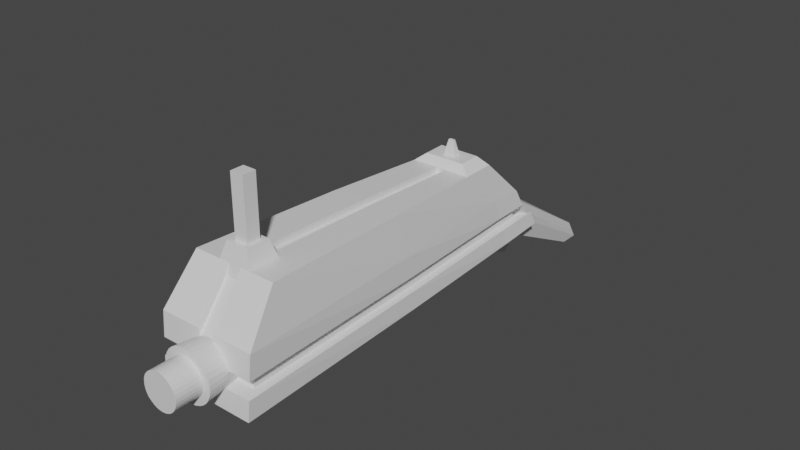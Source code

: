 # Source: Weapon_bounty_hunter_1.blend  (saved by Blender 3.0.42; exported with 4.5.12 LTS)
import bpy
from mathutils import Matrix  # noqa: F401  (used for matrix-valued properties, if any)

bpy.ops.wm.read_factory_settings(use_empty=True)
scene = bpy.context.scene
scene.name = 'Scene'

# ---- collections
col_collection = bpy.data.collections.new('Collection'); scene.collection.children.link(col_collection)

# ---- materials (node trees are filled in below, after node groups)
mat_material = bpy.data.materials.new('Material')
mat_material.alpha_threshold = 0.0
mat_material.use_transparent_shadow = False
mat_material.line_color = (0.0, 0.0, 0.0, 1.0)

# ---- material node trees
mat_material.use_nodes = True; mat_material.node_tree.nodes.clear()
_N = mat_material.node_tree.nodes; _L = mat_material.node_tree.links
n0 = _N.new('ShaderNodeOutputMaterial'); n0.name = 'Material Output'; n0.location = (300, 300)
n1 = _N.new('ShaderNodeBsdfPrincipled'); n1.name = 'Principled BSDF'; n1.location = (10, 300)
n1.distribution = 'GGX'
n1.subsurface_method = 'RANDOM_WALK_SKIN'
n1.inputs[2].default_value = 0.4
n1.inputs[3].default_value = 1.45
n1.inputs[27].default_value = (0.0, 0.0, 0.0, 1.0)
n1.inputs[28].default_value = 1.0
_L.new(n1.outputs[0], n0.inputs[0])
n0.is_active_output = True

# ---- world
world_world = bpy.data.worlds.new('World'); scene.world = world_world
world_world.use_nodes = True; world_world.node_tree.nodes.clear()
_N = world_world.node_tree.nodes; _L = world_world.node_tree.links
n0 = _N.new('ShaderNodeOutputWorld'); n0.name = 'World Output'; n0.location = (300, 300)
n1 = _N.new('ShaderNodeBackground'); n1.name = 'Background'; n1.location = (10, 300)
n1.inputs[0].default_value = (0.05088, 0.05088, 0.05088, 1.0)
_L.new(n1.outputs[0], n0.inputs[0])
n0.is_active_output = True
world_world.color = (0.05088, 0.05088, 0.05088)
world_world.use_sun_shadow = False
world_world.sun_shadow_jitter_overblur = 0.0

# ---- meshes
me_cube = bpy.data.meshes.new('Cube')
me_cube.from_pydata([(0.7622, 0.7622, 1.0), (1.055, -1.047, 1.184), (1.189, -1.287, -1.374), (-0.7622, 0.7622, 1.0), (-1.055, -1.047, 1.184), (-1.189, -1.287, -1.374), (0.8811, 1.02, 0.0), (-1.219, -1.253, 0.09821), (1.219, -1.253, 0.09821), (-0.8811, 1.02, 0.0), (-1.0, 0.8954, -1.182), (0.7622, 0.5523, 0.9816), (-0.7622, 0.5523, 0.9816), (1.0, 0.8954, -1.182), (0.8811, 0.7938, 0.03902), (-0.8811, 0.7938, 0.03902), (1.0, 1.2, -1.1), (-1.0, 1.2, -1.1), (0.7295, 1.24, -1.191), (0.7295, 1.019, -1.191), (-0.7214, 1.24, -1.191), (-0.7214, 1.019, -1.191), (-0.6351, 1.097, -0.3929), (0.6432, 1.097, -0.3929), (0.4386, 1.94, -2.808), (0.4386, 1.814, -2.808), (-0.3877, 1.94, -2.808), (-0.3877, 1.814, -2.808), (-0.3386, 1.885, -2.353), (0.3894, 1.885, -2.353), (0.13, -1.565, -0.1352), (0.2152, -1.564, -0.1549), (0.2948, -1.564, -0.1909), (0.366, -1.564, -0.2417), (0.4258, -1.564, -0.3054), (0.4721, -1.564, -0.3795), (0.503, -1.564, -0.4613), (0.5174, -1.563, -0.5475), (0.5147, -1.563, -0.6348), (0.495, -1.563, -0.72), (0.459, -1.563, -0.7996), (0.4082, -1.563, -0.8708), (0.3445, -1.562, -0.9306), (0.2704, -1.562, -0.9769), (0.1886, -1.562, -1.008), (0.1024, -1.562, -1.022), (0.01503, -1.562, -1.019), (-0.07012, -1.562, -0.9998), (-0.1498, -1.562, -0.9638), (-0.2209, -1.562, -0.913), (-0.2808, -1.563, -0.8493), (-0.3271, -1.563, -0.7752), (-0.358, -1.563, -0.6934), (-0.3724, -1.563, -0.6072), (-0.3696, -1.563, -0.5199), (-0.3499, -1.564, -0.4347), (-0.314, -1.564, -0.355), (-0.2632, -1.564, -0.2839), (-0.1995, -1.564, -0.2241), (-0.1253, -1.564, -0.1778), (-0.04357, -1.564, -0.1469), (0.04264, -1.565, -0.1325), (0.13, -1.376, -0.1304), (0.2152, -1.376, -0.1501), (0.2948, -1.376, -0.1861), (0.366, -1.376, -0.2369), (0.4258, -1.375, -0.3005), (0.4721, -1.375, -0.3747), (0.503, -1.375, -0.4564), (0.5174, -1.375, -0.5427), (0.5147, -1.375, -0.63), (0.495, -1.374, -0.7152), (0.459, -1.374, -0.7948), (0.4082, -1.374, -0.866), (0.3445, -1.374, -0.9258), (0.2704, -1.374, -0.9721), (0.1886, -1.374, -1.003), (0.1024, -1.374, -1.017), (0.01503, -1.374, -1.015), (-0.07012, -1.374, -0.9949), (-0.1498, -1.374, -0.959), (-0.2209, -1.374, -0.9082), (-0.2808, -1.374, -0.8445), (-0.3271, -1.374, -0.7704), (-0.358, -1.374, -0.6886), (-0.3724, -1.375, -0.6024), (-0.3696, -1.375, -0.515), (-0.3499, -1.375, -0.4299), (-0.314, -1.375, -0.3502), (-0.2632, -1.376, -0.2791), (-0.1995, -1.376, -0.2192), (-0.1253, -1.376, -0.173), (-0.04357, -1.376, -0.1421), (0.04264, -1.376, -0.1277), (-0.008161, -1.396, -1.194), (-0.1277, -1.396, -1.166), (-0.08693, -1.121, -1.04), (-0.2395, -1.396, -1.116), (-0.176, -1.121, -1.0), (-0.3393, -1.396, -1.045), (-0.2555, -1.121, -0.9435), (-0.4233, -1.396, -0.9552), (-0.3224, -1.121, -0.8723), (-0.4882, -1.397, -0.8511), (-0.3741, -1.121, -0.7895), (-0.5316, -1.397, -0.7364), (-0.4087, -1.121, -0.6981), (-0.5518, -1.397, -0.6154), (-0.4248, -1.122, -0.6017), (-0.548, -1.398, -0.4928), (-0.4217, -1.122, -0.5041), (-0.5203, -1.398, -0.3733), (-0.3997, -1.122, -0.4089), (-0.4699, -1.398, -0.2615), (-0.3595, -1.122, -0.3198), (-0.3986, -1.399, -0.1617), (-0.3027, -1.123, -0.2403), (-0.3092, -1.399, -0.07771), (-0.2315, -1.123, -0.1734), (-0.2051, -1.399, -0.01277), (-0.1486, -1.123, -0.1217), (-0.0904, -1.399, 0.03062), (-0.05725, -1.123, -0.08712), (0.03059, -1.399, 0.05079), (0.03912, -1.123, -0.07105), (0.1532, -1.399, 0.04697), (0.1368, -1.123, -0.07409), (0.2727, -1.399, 0.01931), (0.232, -1.123, -0.09613), (0.3845, -1.399, -0.03113), (0.321, -1.123, -0.1363), (0.4843, -1.399, -0.1024), (0.4005, -1.123, -0.1931), (0.5683, -1.398, -0.1918), (0.4674, -1.123, -0.2643), (0.6333, -1.398, -0.2959), (0.5192, -1.122, -0.3472), (0.6767, -1.398, -0.4106), (0.5537, -1.122, -0.4385), (0.6968, -1.398, -0.5316), (0.5698, -1.122, -0.5349), (0.693, -1.397, -0.6542), (0.5668, -1.122, -0.6326), (0.6654, -1.397, -0.7737), (0.5447, -1.121, -0.7277), (0.6149, -1.397, -0.8855), (0.5045, -1.121, -0.8168), (0.5436, -1.396, -0.9853), (0.4478, -1.121, -0.8963), (0.4542, -1.396, -1.069), (0.3766, -1.121, -0.9632), (0.3502, -1.396, -1.134), (0.2937, -1.121, -1.015), (0.2354, -1.396, -1.178), (0.2023, -1.121, -1.049), (0.1144, -1.396, -1.198), (0.1059, -1.12, -1.066), (0.008256, -1.12, -1.063), (0.2717, 0.7448, -0.7246), (0.1966, 1.23, -2.002), (0.2717, 0.5857, -1.183), (0.1966, 1.178, -2.154), (-0.2174, 0.7448, -0.7246), (-0.1423, 1.23, -2.002), (-0.2174, 0.5857, -1.183), (-0.1423, 1.178, -2.154), (-0.2137, 0.6278, 0.9882), (-0.2137, 0.6867, 0.9934), (0.2137, 0.6867, 0.9934), (0.2137, 0.6278, 0.9882), (-0.06368, 0.6453, 1.567), (-0.06368, 0.6628, 1.568), (0.06368, 0.6628, 1.568), (0.06368, 0.6453, 1.567), (-0.5056, 0.5865, 1.185), (-0.5056, 0.7258, 1.197), (0.5056, 0.7258, 1.197), (0.5056, 0.5865, 1.185), (-0.1418, 0.6366, 1.189), (-0.1418, 0.6757, 1.193), (0.1418, 0.6757, 1.193), (0.1418, 0.6366, 1.189), (-0.6643, -1.115, 0.2378), (-0.284, -1.019, 1.566), (-0.6643, -0.7799, 0.2378), (-0.284, -0.8759, 1.566), (0.6643, -1.115, 0.2378), (0.284, -1.019, 1.566), (0.6643, -0.7799, 0.2378), (0.284, -0.8759, 1.566), (-0.284, -1.019, 1.566), (-0.284, -0.8759, 1.566), (0.284, -0.8759, 1.566), (0.284, -1.019, 1.566), (-0.1654, -0.9892, 1.566), (-0.1654, -0.9058, 1.566), (0.1654, -0.9058, 1.566), (0.1654, -0.9892, 1.566), (-0.1654, -0.9892, 3.0), (-0.1654, -0.9058, 3.0), (0.1654, -0.9058, 3.0), (0.1654, -0.9892, 3.0), (-1.094, -0.03654, -1.278), (0.9084, -0.0879, 1.083), (1.05, -0.0704, 0.06862), (-0.9084, -0.0879, 1.083), (1.094, -0.03654, -1.278), (-1.05, -0.0704, 0.06862), (1.199, -1.276, -0.8959), (-1.199, -1.276, -0.8959), (-0.9614, 0.8624, -0.7853), (0.9614, 0.8624, -0.7853), (0.9614, 1.157, -0.7426), (-0.9614, 1.157, -0.7426), (0.7293, 1.213, -0.9365), (-0.7212, 1.213, -0.9365), (0.4226, 1.922, -2.66), (-0.3717, 1.922, -2.66), (-1.08, -0.04753, -0.8406), (1.08, -0.04753, -0.8406), (-1.207, -1.267, -0.4926), (0.9288, 1.073, -0.4414), (-0.9288, 1.073, -0.4414), (0.7047, 1.136, -0.7092), (-0.6966, 1.136, -0.7092), (0.4092, 1.907, -2.536), (-0.3583, 1.907, -2.536), (1.207, -1.267, -0.4926), (-0.9288, 0.8346, -0.4509), (0.9288, 0.8346, -0.4509), (-1.068, -0.05681, -0.4718), (1.068, -0.05681, -0.4718), (1.013, -1.187, -0.5223), (1.006, -1.195, -0.8606), (-0.779, 0.76, -0.4873), (-0.8063, 0.7834, -0.7678), (0.7793, 0.76, -0.4873), (0.8066, 0.7834, -0.7678), (-0.8957, 0.01228, -0.5048), (-0.9059, 0.02006, -0.8142), (0.8959, 0.01228, -0.5048), (0.9061, 0.02006, -0.8142), (-1.005, -1.195, -0.8606), (0.8066, 1.03, -0.732), (0.6119, 1.073, -0.8938), (-0.8063, 1.03, -0.732), (-0.6049, 1.073, -0.8938), (-1.012, -1.187, -0.5223), (0.7793, 0.9997, -0.4793), (-0.779, 0.9997, -0.4793), (0.5913, 1.05, -0.7031), (-0.5842, 1.05, -0.7031), (-0.1506, -1.047, 1.184), (-0.1698, -1.287, -1.374), (-0.1089, 0.7622, 1.0), (-0.1259, 1.067, 0.0), (-0.1742, -1.253, 0.09821), (-0.1429, 0.8954, -1.182), (-0.1089, 0.5523, 0.9816), (-0.08727, 1.144, -0.3929), (-0.09959, 1.019, -1.191), (-0.02656, 1.885, -2.353), (-0.03358, 1.814, -2.808), (-0.03358, 1.94, -2.808), (-0.03053, 0.6867, 0.9934), (-0.03053, 0.6278, 0.9882), (-0.009097, 0.6628, 1.568), (-0.009097, 0.6453, 1.567), (-0.07223, 0.7258, 1.197), (-0.07223, 0.5865, 1.185), (-0.02025, 0.6757, 1.193), (-0.02025, 0.6366, 1.189), (-0.1564, -0.03654, -1.278), (-0.1298, -0.0879, 1.083), (-0.0313, 1.922, -2.66), (-0.1712, -1.276, -0.8959), (-0.02938, 1.907, -2.536), (-0.1724, -1.267, -0.4926), (-0.1435, -1.195, -0.8606), (-0.1445, -1.187, -0.5223), (0.2158, -1.287, -1.374), (0.1383, 0.7622, 1.0), (0.1599, 1.067, 0.0), (0.1383, 0.5523, 0.9816), (0.1201, 1.144, -0.3929), (0.09151, 1.885, -2.353), (0.03879, 0.6867, 0.9934), (0.03879, 0.6278, 0.9882), (0.01156, 0.6628, 1.568), (0.01156, 0.6453, 1.567), (0.09178, 0.7258, 1.197), (0.09178, 0.5865, 1.185), (0.02573, 0.6757, 1.193), (0.02573, 0.6366, 1.189), (0.1649, -0.0879, 1.083), (0.1914, -1.047, 1.184), (0.2213, -1.253, 0.09821), (0.1815, 0.8954, -1.182), (0.1357, 1.019, -1.191), (0.1004, 1.814, -2.808), (0.1004, 1.94, -2.808), (0.1987, -0.03654, -1.278), (0.09753, 1.922, -2.66), (0.2176, -1.276, -0.8959), (0.09509, 1.907, -2.536), (0.2191, -1.267, -0.4926), (0.1826, -1.195, -0.8606), (0.1839, -1.187, -0.5223), (0.1914, -1.047, 1.026), (-0.1506, -1.047, 1.026), (0.2213, -1.253, -0.05934), (-0.1742, -1.253, -0.05934), (0.2191, -1.267, -0.6502), (-0.1724, -1.267, -0.6502), (-0.1089, 0.5523, 0.8241), (-0.1298, -0.0879, 0.9252), (0.1383, 0.5523, 0.8241), (0.1649, -0.0879, 0.9252), (0.1815, 0.8954, -1.037), (-0.1429, 0.8954, -1.037), (0.1987, -0.03654, -1.133), (-0.1564, -0.03654, -1.133), (0.2176, -1.276, -0.7512), (-0.1712, -1.276, -0.7512), (-0.1698, -1.287, -1.229), (0.2158, -1.287, -1.229)], [], [(273, 205, 4, 252), (256, 252, 4, 7), (15, 12, 3, 9), (301, 206, 2, 280), (204, 203, 1, 8), (282, 281, 0, 6), (257, 10, 21, 260), (231, 204, 8, 227), (222, 9, 22, 224), (277, 256, 7, 220), (230, 207, 15, 228), (6, 0, 11, 14), (229, 221, 6, 14), (207, 205, 12, 15), (11, 0, 176, 177), (222, 228, 15, 9), (224, 22, 28, 226), (18, 19, 25, 24), (10, 17, 20, 21), (212, 16, 18, 214), (282, 6, 23, 284), (16, 13, 19, 18), (302, 216, 24, 300), (262, 27, 26, 263), (260, 21, 27, 262), (21, 20, 26, 27), (214, 18, 24, 216), (284, 23, 29, 285), (62, 30, 31, 63), (63, 31, 32, 64), (64, 32, 33, 65), (65, 33, 34, 66), (66, 34, 35, 67), (67, 35, 36, 68), (68, 36, 37, 69), (69, 37, 38, 70), (70, 38, 39, 71), (71, 39, 40, 72), (72, 40, 41, 73), (73, 41, 42, 74), (74, 42, 43, 75), (75, 43, 44, 76), (76, 44, 45, 77), (77, 45, 46, 78), (78, 46, 47, 79), (79, 47, 48, 80), (80, 48, 49, 81), (81, 49, 50, 82), (82, 50, 51, 83), (83, 51, 52, 84), (84, 52, 53, 85), (85, 53, 54, 86), (86, 54, 55, 87), (87, 55, 56, 88), (88, 56, 57, 89), (89, 57, 58, 90), (90, 58, 59, 91), (91, 59, 60, 92), (31, 30, 61, 60, 59, 58, 57, 56, 55, 54, 53, 52, 51, 50, 49, 48, 47, 46, 45, 44, 43, 42, 41, 40, 39, 38, 37, 36, 35, 34, 33, 32), (92, 60, 61, 93), (93, 61, 30, 62), (67, 68, 106, 104), (81, 82, 134, 132), (68, 69, 108, 106), (82, 83, 136, 134), (69, 70, 110, 108), (83, 84, 138, 136), (70, 71, 112, 110), (84, 85, 140, 138), (71, 72, 114, 112), (85, 86, 142, 140), (72, 73, 116, 114), (86, 87, 144, 142), (73, 74, 118, 116), (87, 88, 146, 144), (74, 75, 120, 118), (88, 89, 148, 146), (75, 76, 122, 120), (62, 63, 96, 157), (89, 90, 150, 148), (76, 77, 124, 122), (63, 64, 98, 96), (90, 91, 152, 150), (77, 78, 126, 124), (64, 65, 100, 98), (91, 92, 154, 152), (78, 79, 128, 126), (65, 66, 102, 100), (92, 93, 156, 154), (79, 80, 130, 128), (66, 67, 104, 102), (93, 62, 157, 156), (80, 81, 132, 130), (94, 155, 153, 151, 149, 147, 145, 143, 141, 139, 137, 135, 133, 131, 129, 127, 125, 123, 121, 119, 117, 115, 113, 111, 109, 107, 105, 103, 101, 99, 97, 95), (155, 94, 157, 156), (153, 155, 156, 154), (151, 153, 154, 152), (149, 151, 152, 150), (147, 149, 150, 148), (145, 147, 148, 146), (143, 145, 146, 144), (141, 143, 144, 142), (139, 141, 142, 140), (137, 139, 140, 138), (135, 137, 138, 136), (133, 135, 136, 134), (131, 133, 134, 132), (129, 131, 132, 130), (127, 129, 130, 128), (125, 127, 128, 126), (123, 125, 126, 124), (121, 123, 124, 122), (119, 121, 122, 120), (117, 119, 120, 118), (115, 117, 118, 116), (113, 115, 116, 114), (111, 113, 114, 112), (109, 111, 112, 110), (107, 109, 110, 108), (105, 107, 108, 106), (103, 105, 106, 104), (101, 103, 104, 102), (99, 101, 102, 100), (97, 99, 100, 98), (95, 97, 98, 96), (94, 95, 96, 157), (158, 160, 161, 159), (160, 164, 165, 161), (164, 162, 163, 165), (162, 158, 159, 163), (160, 164, 162, 158), (165, 163, 159, 161), (287, 169, 173, 289), (3, 12, 174, 175), (286, 168, 180, 292), (265, 166, 178, 271), (266, 171, 170, 267), (264, 167, 171, 266), (169, 168, 172, 173), (167, 166, 170, 171), (175, 174, 178, 179), (177, 176, 180, 181), (268, 175, 179, 270), (291, 177, 181, 293), (168, 169, 181, 180), (254, 3, 175, 268), (166, 167, 179, 178), (283, 11, 177, 291), (182, 183, 185, 184), (184, 185, 189, 188), (188, 189, 187, 186), (186, 187, 183, 182), (184, 188, 186, 182), (185, 183, 190, 191), (190, 193, 197, 194), (183, 187, 193, 190), (189, 185, 191, 192), (187, 189, 192, 193), (197, 196, 200, 201), (192, 191, 195, 196), (193, 192, 196, 197), (191, 190, 194, 195), (200, 199, 198, 201), (195, 194, 198, 199), (194, 197, 201, 198), (196, 195, 199, 200), (7, 4, 205, 207), (220, 7, 207, 230), (229, 14, 204, 231), (14, 11, 203, 204), (297, 13, 206, 301), (258, 12, 205, 273), (13, 211, 219, 206), (5, 209, 218, 202), (223, 214, 216, 225), (304, 225, 216, 302), (277, 220, 247, 279), (20, 215, 217, 26), (17, 10, 210, 213), (13, 16, 212, 211), (202, 218, 210, 10), (253, 275, 209, 5), (17, 213, 215, 20), (206, 219, 208, 2), (6, 221, 223, 23), (285, 29, 225, 304), (23, 223, 225, 29), (215, 213, 245, 246), (230, 228, 234, 238), (215, 224, 226, 217), (223, 221, 248, 250), (303, 208, 233, 306), (221, 229, 236, 248), (224, 215, 246, 251), (218, 209, 242, 239), (210, 218, 239, 235), (208, 219, 241, 233), (212, 214, 244, 243), (222, 224, 251, 249), (229, 231, 240, 236), (231, 227, 232, 240), (220, 230, 238, 247), (213, 210, 235, 245), (211, 212, 243, 237), (219, 211, 237, 241), (214, 223, 250, 244), (228, 222, 249, 234), (306, 307, 279, 278), (209, 275, 278, 242), (28, 261, 276, 226), (272, 257, 319, 321), (305, 277, 279, 307), (226, 276, 274, 217), (295, 294, 317, 308), (10, 257, 272, 202), (12, 258, 269, 174), (281, 254, 268, 290), (174, 269, 271, 178), (290, 268, 270, 292), (286, 264, 266, 288), (288, 266, 267, 289), (287, 265, 271, 293), (167, 264, 270, 179), (166, 265, 267, 170), (22, 259, 261, 28), (298, 260, 262, 299), (299, 262, 263, 300), (217, 274, 263, 26), (9, 255, 259, 22), (305, 296, 310, 312), (297, 257, 260, 298), (9, 3, 254, 255), (202, 272, 253, 5), (283, 258, 314, 316), (277, 305, 312, 313), (203, 294, 295, 1), (8, 1, 295, 296), (13, 297, 298, 19), (227, 8, 296, 305), (25, 299, 300, 24), (19, 298, 299, 25), (169, 287, 293, 181), (172, 288, 289, 173), (168, 286, 288, 172), (176, 290, 292, 180), (0, 281, 290, 176), (11, 283, 294, 203), (227, 305, 307, 232), (2, 208, 303, 280), (275, 303, 306, 278), (261, 285, 304, 276), (276, 304, 302, 274), (303, 275, 323, 322), (258, 283, 291, 269), (269, 291, 293, 271), (264, 286, 292, 270), (265, 287, 289, 267), (259, 284, 285, 261), (274, 302, 300, 263), (255, 282, 284, 259), (255, 254, 281, 282), (301, 280, 325, 320), (312, 310, 311, 313), (256, 277, 313, 311), (252, 256, 311, 309), (294, 283, 316, 317), (296, 295, 308, 310), (258, 273, 315, 314), (273, 252, 309, 315), (325, 322, 323, 324), (280, 303, 322, 325), (253, 272, 321, 324), (275, 253, 324, 323), (257, 297, 318, 319), (297, 301, 320, 318)])
_uv = me_cube.uv_layers.new(name='UVMap')
_uv.uv.foreach_set('vector', [0.7679, 0.6421, 0.875, 0.6421, 0.875, 0.75, 0.7679, 0.75, 0.5, 0.8929, 0.625, 0.8929, 0.625, 1.0, 0.5, 1.0, 0.5, 0.2158, 0.625, 0.2158, 0.625, 0.25, 0.5, 0.25, 0.2727, 0.6421, 0.375, 0.6421, 0.375, 0.75, 0.2727, 0.75, 0.5, 0.6421, 0.625, 0.6421, 0.625, 0.75, 0.5, 0.75, 0.5, 0.3977, 0.625, 0.3977, 0.625, 0.5, 0.5, 0.5, 0.2321, 0.5342, 0.125, 0.5342, 0.125, 0.5342, 0.2321, 0.5342, 0.4498, 0.6421, 0.5, 0.6421, 0.5, 0.75, 0.4498, 0.75, 0.3495, 0.3641, 0.5, 0.25, 0.5, 0.25, 0.3495, 0.3641, 0.4498, 0.8929, 0.5, 0.8929, 0.5, 1.0, 0.4498, 1.0, 0.4498, 0.1079, 0.5, 0.1079, 0.5, 0.2158, 0.4498, 0.2158, 0.5, 0.5, 0.625, 0.5, 0.625, 0.5342, 0.5, 0.5342, 0.4498, 0.5342, 0.4498, 0.5137, 0.5, 0.5, 0.5, 0.5342, 0.5, 0.1079, 0.625, 0.1079, 0.625, 0.2158, 0.5, 0.2158, 0.625, 0.5342, 0.625, 0.5, 0.625, 0.5, 0.625, 0.5342, 0.3495, 0.3641, 0.4498, 0.2158, 0.5, 0.2158, 0.5, 0.25, 0.3495, 0.3641, 0.5, 0.25, 0.5, 0.25, 0.3495, 0.3641, 0.375, 0.5342, 0.375, 0.5342, 0.375, 0.5342, 0.375, 0.5342, 0.375, 0.2158, 0.125, 0.5342, 0.125, 0.5342, 0.375, 0.2158, 0.4156, 0.5231, 0.375, 0.5342, 0.375, 0.5342, 0.4156, 0.5231, 0.5, 0.3977, 0.5, 0.5, 0.5, 0.5, 0.5, 0.3977, 0.375, 0.5342, 0.375, 0.5342, 0.375, 0.5342, 0.375, 0.5342, 0.3465, 0.4899, 0.4156, 0.5231, 0.375, 0.5342, 0.2727, 0.5342, 0.2321, 0.5342, 0.125, 0.5342, 0.125, 0.5342, 0.2321, 0.5342, 0.2321, 0.5342, 0.125, 0.5342, 0.125, 0.5342, 0.2321, 0.5342, 0.375, 0.2158, 0.125, 0.5342, 0.125, 0.5342, 0.375, 0.2158, 0.4156, 0.5231, 0.375, 0.5342, 0.375, 0.5342, 0.4156, 0.5231, 0.5, 0.3977, 0.5, 0.5, 0.5, 0.5, 0.5, 0.3977, 1.0, 0.75, 1.0, 1.0, 0.9688, 1.0, 0.9687, 0.75, 0.9687, 0.75, 0.9688, 1.0, 0.9375, 1.0, 0.9375, 0.75, 0.9375, 0.75, 0.9375, 1.0, 0.9062, 1.0, 0.9062, 0.75, 0.9062, 0.75, 0.9062, 1.0, 0.875, 1.0, 0.875, 0.75, 0.875, 0.75, 0.875, 1.0, 0.8438, 1.0, 0.8438, 0.75, 0.8438, 0.75, 0.8438, 1.0, 0.8125, 1.0, 0.8125, 0.75, 0.8125, 0.75, 0.8125, 1.0, 0.7812, 1.0, 0.7812, 0.75, 0.7812, 0.75, 0.7812, 1.0, 0.75, 1.0, 0.75, 0.75, 0.75, 0.75, 0.75, 1.0, 0.7188, 1.0, 0.7188, 0.75, 0.7188, 0.75, 0.7188, 1.0, 0.6875, 1.0, 0.6875, 0.75, 0.6875, 0.75, 0.6875, 1.0, 0.6562, 1.0, 0.6562, 0.75, 0.6562, 0.75, 0.6562, 1.0, 0.625, 1.0, 0.625, 0.75, 0.625, 0.75, 0.625, 1.0, 0.5938, 1.0, 0.5938, 0.75, 0.5938, 0.75, 0.5938, 1.0, 0.5625, 1.0, 0.5625, 0.75, 0.5625, 0.75, 0.5625, 1.0, 0.5312, 1.0, 0.5312, 0.75, 0.5312, 0.75, 0.5312, 1.0, 0.5, 1.0, 0.5, 0.75, 0.5, 0.75, 0.5, 1.0, 0.4688, 1.0, 0.4688, 0.75, 0.4688, 0.75, 0.4688, 1.0, 0.4375, 1.0, 0.4375, 0.75, 0.4375, 0.75, 0.4375, 1.0, 0.4062, 1.0, 0.4062, 0.75, 0.4062, 0.75, 0.4062, 1.0, 0.375, 1.0, 0.375, 0.75, 0.375, 0.75, 0.375, 1.0, 0.3438, 1.0, 0.3438, 0.75, 0.3438, 0.75, 0.3438, 1.0, 0.3125, 1.0, 0.3125, 0.75, 0.3125, 0.75, 0.3125, 1.0, 0.2812, 1.0, 0.2812, 0.75, 0.2812, 0.75, 0.2812, 1.0, 0.25, 1.0, 0.25, 0.75, 0.25, 0.75, 0.25, 1.0, 0.2188, 1.0, 0.2188, 0.75, 0.2188, 0.75, 0.2188, 1.0, 0.1875, 1.0, 0.1875, 0.75, 0.1875, 0.75, 0.1875, 1.0, 0.1562, 1.0, 0.1563, 0.75, 0.1563, 0.75, 0.1562, 1.0, 0.125, 1.0, 0.125, 0.75, 0.125, 0.75, 0.125, 1.0, 0.09375, 1.0, 0.09375, 0.75, 0.09375, 0.75, 0.09375, 1.0, 0.0625, 1.0, 0.0625, 0.75, 0.2968, 0.4854, 0.25, 0.49, 0.2032, 0.4854, 0.1582, 0.4717, 0.1167, 0.4496, 0.08029, 0.4197, 0.05045, 0.3833, 0.02827, 0.3418, 0.01461, 0.2968, 0.01, 0.25, 0.01461, 0.2032, 0.02827, 0.1582, 0.05045, 0.1167, 0.08029, 0.08029, 0.1167, 0.05045, 0.1582, 0.02827, 0.2032, 0.01461, 0.25, 0.01, 0.2968, 0.01461, 0.3418, 0.02827, 0.3833, 0.05045, 0.4197, 0.08029, 0.4496, 0.1167, 0.4717, 0.1582, 0.4854, 0.2032, 0.49, 0.25, 0.4854, 0.2968, 0.4717, 0.3418, 0.4496, 0.3833, 0.4197, 0.4197, 0.3833, 0.4496, 0.3418, 0.4717, 0.0625, 0.75, 0.0625, 1.0, 0.03125, 1.0, 0.03125, 0.75, 0.03125, 0.75, 0.03125, 1.0, 0.0, 1.0, 0.0, 0.75, 0.8438, 0.75, 0.8125, 0.75, 0.8125, 0.75, 0.8438, 0.75, 0.4062, 0.75, 0.375, 0.75, 0.375, 0.75, 0.4062, 0.75, 0.8125, 0.75, 0.7812, 0.75, 0.7812, 0.75, 0.8125, 0.75, 0.375, 0.75, 0.3438, 0.75, 0.3438, 0.75, 0.375, 0.75, 0.7812, 0.75, 0.75, 0.75, 0.75, 0.75, 0.7812, 0.75, 0.3438, 0.75, 0.3125, 0.75, 0.3125, 0.75, 0.3438, 0.75, 0.75, 0.75, 0.7188, 0.75, 0.7188, 0.75, 0.75, 0.75, 0.3125, 0.75, 0.2812, 0.75, 0.2812, 0.75, 0.3125, 0.75, 0.7188, 0.75, 0.6875, 0.75, 0.6875, 0.75, 0.7188, 0.75, 0.2812, 0.75, 0.25, 0.75, 0.25, 0.75, 0.2812, 0.75, 0.6875, 0.75, 0.6562, 0.75, 0.6562, 0.75, 0.6875, 0.75, 0.25, 0.75, 0.2188, 0.75, 0.2188, 0.75, 0.25, 0.75, 0.6562, 0.75, 0.625, 0.75, 0.625, 0.75, 0.6562, 0.75, 0.2188, 0.75, 0.1875, 0.75, 0.1875, 0.75, 0.2188, 0.75, 0.625, 0.75, 0.5938, 0.75, 0.5938, 0.75, 0.625, 0.75, 0.1875, 0.75, 0.1563, 0.75, 0.1563, 0.75, 0.1875, 0.75, 0.5938, 0.75, 0.5625, 0.75, 0.5625, 0.75, 0.5938, 0.75, 1.0, 0.75, 0.9687, 0.75, 0.9687, 0.75, 1.0, 0.75, 0.1563, 0.75, 0.125, 0.75, 0.125, 0.75, 0.1563, 0.75, 0.5625, 0.75, 0.5312, 0.75, 0.5312, 0.75, 0.5625, 0.75, 0.9687, 0.75, 0.9375, 0.75, 0.9375, 0.75, 0.9687, 0.75, 0.125, 0.75, 0.09375, 0.75, 0.09375, 0.75, 0.125, 0.75, 0.5312, 0.75, 0.5, 0.75, 0.5, 0.75, 0.5312, 0.75, 0.9375, 0.75, 0.9062, 0.75, 0.9062, 0.75, 0.9375, 0.75, 0.09375, 0.75, 0.0625, 0.75, 0.0625, 0.75, 0.09375, 0.75, 0.5, 0.75, 0.4688, 0.75, 0.4688, 0.75, 0.5, 0.75, 0.9062, 0.75, 0.875, 0.75, 0.875, 0.75, 0.9062, 0.75, 0.0625, 0.75, 0.03125, 0.75, 0.03125, 0.75, 0.0625, 0.75, 0.4688, 0.75, 0.4375, 0.75, 0.4375, 0.75, 0.4688, 0.75, 0.875, 0.75, 0.8438, 0.75, 0.8438, 0.75, 0.875, 0.75, 0.03125, 0.75, 0.0, 0.75, 0.0, 0.75, 0.03125, 0.75, 0.4375, 0.75, 0.4062, 0.75, 0.4062, 0.75, 0.4375, 0.75, 0.75, 0.49, 0.7032, 0.4854, 0.6582, 0.4717, 0.6167, 0.4496, 0.5803, 0.4197, 0.5504, 0.3833, 0.5283, 0.3418, 0.5146, 0.2968, 0.51, 0.25, 0.5146, 0.2032, 0.5283, 0.1582, 0.5504, 0.1167, 0.5803, 0.08029, 0.6167, 0.05045, 0.6582, 0.02827, 0.7032, 0.01461, 0.75, 0.01, 0.7968, 0.01461, 0.8418, 0.02827, 0.8833, 0.05045, 0.9197, 0.08029, 0.9496, 0.1167, 0.9717, 0.1582, 0.9854, 0.2032, 0.99, 0.25, 0.9854, 0.2968, 0.9717, 0.3418, 0.9496, 0.3833, 0.9197, 0.4197, 0.8833, 0.4496, 0.8418, 0.4717, 0.7968, 0.4854, 0.03125, 0.5, 0.0, 0.5, 0.0, 0.75, 0.03125, 0.75, 0.0625, 0.5, 0.03125, 0.5, 0.03125, 0.75, 0.0625, 0.75, 0.09375, 0.5, 0.0625, 0.5, 0.0625, 0.75, 0.09375, 0.75, 0.125, 0.5, 0.09375, 0.5, 0.09375, 0.75, 0.125, 0.75, 0.1562, 0.5, 0.125, 0.5, 0.125, 0.75, 0.1563, 0.75, 0.1875, 0.5, 0.1562, 0.5, 0.1563, 0.75, 0.1875, 0.75, 0.2188, 0.5, 0.1875, 0.5, 0.1875, 0.75, 0.2188, 0.75, 0.25, 0.5, 0.2188, 0.5, 0.2188, 0.75, 0.25, 0.75, 0.2812, 0.5, 0.25, 0.5, 0.25, 0.75, 0.2812, 0.75, 0.3125, 0.5, 0.2812, 0.5, 0.2812, 0.75, 0.3125, 0.75, 0.3438, 0.5, 0.3125, 0.5, 0.3125, 0.75, 0.3438, 0.75, 0.375, 0.5, 0.3438, 0.5, 0.3438, 0.75, 0.375, 0.75, 0.4062, 0.5, 0.375, 0.5, 0.375, 0.75, 0.4062, 0.75, 0.4375, 0.5, 0.4062, 0.5, 0.4062, 0.75, 0.4375, 0.75, 0.4688, 0.5, 0.4375, 0.5, 0.4375, 0.75, 0.4688, 0.75, 0.5, 0.5, 0.4688, 0.5, 0.4688, 0.75, 0.5, 0.75, 0.5312, 0.5, 0.5, 0.5, 0.5, 0.75, 0.5312, 0.75, 0.5625, 0.5, 0.5312, 0.5, 0.5312, 0.75, 0.5625, 0.75, 0.5938, 0.5, 0.5625, 0.5, 0.5625, 0.75, 0.5938, 0.75, 0.625, 0.5, 0.5938, 0.5, 0.5938, 0.75, 0.625, 0.75, 0.6562, 0.5, 0.625, 0.5, 0.625, 0.75, 0.6562, 0.75, 0.6875, 0.5, 0.6562, 0.5, 0.6562, 0.75, 0.6875, 0.75, 0.7188, 0.5, 0.6875, 0.5, 0.6875, 0.75, 0.7188, 0.75, 0.75, 0.5, 0.7188, 0.5, 0.7188, 0.75, 0.75, 0.75, 0.7812, 0.5, 0.75, 0.5, 0.75, 0.75, 0.7812, 0.75, 0.8125, 0.5, 0.7812, 0.5, 0.7812, 0.75, 0.8125, 0.75, 0.8438, 0.5, 0.8125, 0.5, 0.8125, 0.75, 0.8438, 0.75, 0.875, 0.5, 0.8438, 0.5, 0.8438, 0.75, 0.875, 0.75, 0.9062, 0.5, 0.875, 0.5, 0.875, 0.75, 0.9062, 0.75, 0.9375, 0.5, 0.9062, 0.5, 0.9062, 0.75, 0.9375, 0.75, 0.9688, 0.5, 0.9375, 0.5, 0.9375, 0.75, 0.9687, 0.75, 1.0, 0.5, 0.9688, 0.5, 0.9687, 0.75, 1.0, 0.75, 0.375, 0.0, 0.375, 0.25, 0.625, 0.25, 0.625, 0.0, 0.375, 0.25, 0.375, 0.5, 0.625, 0.5, 0.625, 0.25, 0.375, 0.5, 0.375, 0.75, 0.625, 0.75, 0.625, 0.5, 0.375, 0.75, 0.375, 1.0, 0.625, 1.0, 0.625, 0.75, 0.125, 0.5, 0.375, 0.5, 0.375, 0.75, 0.125, 0.75, 0.625, 0.5, 0.625, 0.75, 0.875, 0.75, 0.875, 0.5, 0.7307, 0.5342, 0.625, 0.5342, 0.625, 0.5342, 0.7273, 0.5342, 0.625, 0.25, 0.625, 0.2158, 0.625, 0.2158, 0.625, 0.25, 0.625, 0.3943, 0.625, 0.5, 0.625, 0.5, 0.625, 0.3977, 0.7694, 0.5342, 0.875, 0.5342, 0.875, 0.5342, 0.7679, 0.5342, 0.7679, 0.5, 0.875, 0.5, 0.875, 0.5342, 0.7679, 0.5342, 0.625, 0.3556, 0.625, 0.25, 0.625, 0.25, 0.625, 0.3571, 0.625, 0.5342, 0.625, 0.5, 0.625, 0.5, 0.625, 0.5342, 0.625, 0.25, 0.625, 0.2158, 0.625, 0.2158, 0.625, 0.25, 0.625, 0.25, 0.625, 0.2158, 0.625, 0.2158, 0.625, 0.25, 0.625, 0.5342, 0.625, 0.5, 0.625, 0.5, 0.625, 0.5342, 0.625, 0.3571, 0.625, 0.25, 0.625, 0.25, 0.625, 0.3571, 0.7273, 0.5342, 0.625, 0.5342, 0.625, 0.5342, 0.7273, 0.5342, 0.625, 0.5, 0.625, 0.5342, 0.625, 0.5342, 0.625, 0.5, 0.625, 0.3571, 0.625, 0.25, 0.625, 0.25, 0.625, 0.3571, 0.625, 0.2158, 0.625, 0.25, 0.625, 0.25, 0.625, 0.2158, 0.7273, 0.5342, 0.625, 0.5342, 0.625, 0.5342, 0.7273, 0.5342, 0.375, 0.0, 0.625, 0.0, 0.625, 0.25, 0.375, 0.25, 0.375, 0.25, 0.625, 0.25, 0.625, 0.5, 0.375, 0.5, 0.375, 0.5, 0.625, 0.5, 0.625, 0.75, 0.375, 0.75, 0.375, 0.75, 0.625, 0.75, 0.625, 1.0, 0.375, 1.0, 0.125, 0.5, 0.375, 0.5, 0.375, 0.75, 0.125, 0.75, 0.625, 0.25, 0.625, 0.0, 0.625, 0.0, 0.625, 0.25, 0.625, 1.0, 0.625, 0.75, 0.625, 0.75, 0.625, 1.0, 0.625, 1.0, 0.625, 0.75, 0.625, 0.75, 0.625, 1.0, 0.625, 0.5, 0.625, 0.25, 0.625, 0.25, 0.625, 0.5, 0.625, 0.75, 0.625, 0.5, 0.625, 0.5, 0.625, 0.75, 0.625, 0.75, 0.625, 0.5, 0.625, 0.5, 0.625, 0.75, 0.625, 0.5, 0.625, 0.25, 0.625, 0.25, 0.625, 0.5, 0.625, 0.75, 0.625, 0.5, 0.625, 0.5, 0.625, 0.75, 0.625, 0.25, 0.625, 0.0, 0.625, 0.0, 0.625, 0.25, 0.625, 0.5, 0.875, 0.5, 0.875, 0.75, 0.625, 0.75, 0.625, 0.25, 0.625, 0.0, 0.625, 0.0, 0.625, 0.25, 0.625, 1.0, 0.625, 0.75, 0.625, 0.75, 0.625, 1.0, 0.625, 0.5, 0.625, 0.25, 0.625, 0.25, 0.625, 0.5, 0.5, 0.0, 0.625, 0.0, 0.625, 0.1079, 0.5, 0.1079, 0.4498, 0.0, 0.5, 0.0, 0.5, 0.1079, 0.4498, 0.1079, 0.4498, 0.5342, 0.5, 0.5342, 0.5, 0.6421, 0.4498, 0.6421, 0.5, 0.5342, 0.625, 0.5342, 0.625, 0.6421, 0.5, 0.6421, 0.2727, 0.5342, 0.375, 0.5342, 0.375, 0.6421, 0.2727, 0.6421, 0.7679, 0.5342, 0.875, 0.5342, 0.875, 0.6421, 0.7679, 0.6421, 0.375, 0.5342, 0.4156, 0.5342, 0.4156, 0.6421, 0.375, 0.6421, 0.375, 0.0, 0.4156, 0.0, 0.4156, 0.1079, 0.375, 0.1079, 0.4498, 0.5137, 0.4156, 0.5231, 0.4156, 0.5231, 0.4498, 0.5137, 0.4088, 0.4525, 0.4498, 0.5137, 0.4156, 0.5231, 0.3465, 0.4899, 0.4498, 0.8929, 0.4498, 1.0, 0.4498, 1.0, 0.4498, 0.8929, 0.125, 0.5342, 0.2467, 0.442, 0.2467, 0.442, 0.125, 0.5342, 0.125, 0.5342, 0.375, 0.2158, 0.4156, 0.2158, 0.2467, 0.442, 0.375, 0.5342, 0.375, 0.5342, 0.4156, 0.5231, 0.4156, 0.5342, 0.375, 0.1079, 0.4156, 0.1079, 0.4156, 0.2158, 0.375, 0.2158, 0.375, 0.8929, 0.4156, 0.8929, 0.4156, 1.0, 0.375, 1.0, 0.125, 0.5342, 0.2467, 0.442, 0.2467, 0.442, 0.125, 0.5342, 0.375, 0.6421, 0.4156, 0.6421, 0.4156, 0.75, 0.375, 0.75, 0.5, 0.5, 0.4498, 0.5137, 0.4498, 0.5137, 0.5, 0.5, 0.5, 0.3977, 0.5, 0.5, 0.4498, 0.5137, 0.4088, 0.4525, 0.5, 0.5, 0.4498, 0.5137, 0.4498, 0.5137, 0.5, 0.5, 0.2467, 0.442, 0.2467, 0.442, 0.2467, 0.442, 0.2467, 0.442, 0.4498, 0.1079, 0.4498, 0.2158, 0.4498, 0.2158, 0.4498, 0.1079, 0.2467, 0.442, 0.3495, 0.3641, 0.3495, 0.3641, 0.2467, 0.442, 0.4498, 0.5137, 0.4498, 0.5137, 0.4498, 0.5137, 0.4498, 0.5137, 0.4156, 0.8523, 0.4156, 0.75, 0.4156, 0.75, 0.4156, 0.8523, 0.4498, 0.5137, 0.4498, 0.5342, 0.4498, 0.5342, 0.4498, 0.5137, 0.3495, 0.3641, 0.2467, 0.442, 0.2467, 0.442, 0.3495, 0.3641, 0.4156, 0.1079, 0.4156, 0.0, 0.4156, 0.0, 0.4156, 0.1079, 0.4156, 0.2158, 0.4156, 0.1079, 0.4156, 0.1079, 0.4156, 0.2158, 0.4156, 0.75, 0.4156, 0.6421, 0.4156, 0.6421, 0.4156, 0.75, 0.4156, 0.5231, 0.4156, 0.5231, 0.4156, 0.5231, 0.4156, 0.5231, 0.3495, 0.3641, 0.3495, 0.3641, 0.3495, 0.3641, 0.3495, 0.3641, 0.4498, 0.5342, 0.4498, 0.6421, 0.4498, 0.6421, 0.4498, 0.5342, 0.4498, 0.6421, 0.4498, 0.75, 0.4498, 0.75, 0.4498, 0.6421, 0.4498, 0.0, 0.4498, 0.1079, 0.4498, 0.1079, 0.4498, 0.0, 0.2467, 0.442, 0.4156, 0.2158, 0.4156, 0.2158, 0.2467, 0.442, 0.4156, 0.5342, 0.4156, 0.5231, 0.4156, 0.5231, 0.4156, 0.5342, 0.4156, 0.6421, 0.4156, 0.5342, 0.4156, 0.5342, 0.4156, 0.6421, 0.4156, 0.5231, 0.4498, 0.5137, 0.4498, 0.5137, 0.4156, 0.5231, 0.4498, 0.2158, 0.3495, 0.3641, 0.3495, 0.3641, 0.4498, 0.2158, 0.4156, 0.8523, 0.4498, 0.8523, 0.4498, 0.8929, 0.4156, 0.8929, 0.4156, 1.0, 0.4156, 0.8929, 0.4156, 0.8929, 0.4156, 1.0, 0.5, 0.25, 0.5, 0.3571, 0.3925, 0.4282, 0.3495, 0.3641, 0.2321, 0.6421, 0.2321, 0.5342, 0.2321, 0.5342, 0.2321, 0.6421, 0.4498, 0.8523, 0.4498, 0.8929, 0.4498, 0.8929, 0.4498, 0.8523, 0.3495, 0.3641, 0.3925, 0.4282, 0.3191, 0.4767, 0.2467, 0.442, 0.7273, 0.75, 0.7273, 0.6421, 0.7273, 0.6421, 0.7273, 0.75, 0.125, 0.5342, 0.2321, 0.5342, 0.2321, 0.6421, 0.125, 0.6421, 0.875, 0.5342, 0.7679, 0.5342, 0.7679, 0.5342, 0.875, 0.5342, 0.625, 0.3977, 0.625, 0.3571, 0.625, 0.3571, 0.625, 0.3977, 0.875, 0.5342, 0.7679, 0.5342, 0.7679, 0.5342, 0.875, 0.5342, 0.625, 0.3977, 0.625, 0.3571, 0.625, 0.3571, 0.625, 0.3977, 0.625, 0.3943, 0.625, 0.3556, 0.625, 0.3571, 0.625, 0.3977, 0.7273, 0.5, 0.7679, 0.5, 0.7679, 0.5342, 0.7273, 0.5342, 0.7307, 0.5342, 0.7694, 0.5342, 0.7679, 0.5342, 0.7273, 0.5342, 0.625, 0.25, 0.625, 0.3556, 0.625, 0.3571, 0.625, 0.25, 0.875, 0.5342, 0.7694, 0.5342, 0.7679, 0.5342, 0.875, 0.5342, 0.5, 0.25, 0.5, 0.3571, 0.5, 0.3571, 0.5, 0.25, 0.2727, 0.5342, 0.2321, 0.5342, 0.2321, 0.5342, 0.2727, 0.5342, 0.2727, 0.5342, 0.2321, 0.5342, 0.2321, 0.5342, 0.2727, 0.5342, 0.2467, 0.442, 0.3191, 0.4767, 0.2321, 0.5342, 0.125, 0.5342, 0.5, 0.25, 0.5, 0.3571, 0.5, 0.3571, 0.5, 0.25, 0.4498, 0.8523, 0.5, 0.8523, 0.5, 0.8523, 0.4498, 0.8523, 0.2727, 0.5342, 0.2321, 0.5342, 0.2321, 0.5342, 0.2727, 0.5342, 0.5, 0.25, 0.625, 0.25, 0.625, 0.3571, 0.5, 0.3571, 0.125, 0.6421, 0.2321, 0.6421, 0.2321, 0.75, 0.125, 0.75, 0.7273, 0.5342, 0.7679, 0.5342, 0.7679, 0.5342, 0.7273, 0.5342, 0.4498, 0.8929, 0.4498, 0.8523, 0.4498, 0.8523, 0.4498, 0.8929, 0.625, 0.6421, 0.7273, 0.6421, 0.7273, 0.75, 0.625, 0.75, 0.5, 0.75, 0.625, 0.75, 0.625, 0.8523, 0.5, 0.8523, 0.375, 0.5342, 0.2727, 0.5342, 0.2727, 0.5342, 0.375, 0.5342, 0.4498, 0.75, 0.5, 0.75, 0.5, 0.8523, 0.4498, 0.8523, 0.375, 0.5342, 0.2727, 0.5342, 0.2727, 0.5342, 0.375, 0.5342, 0.375, 0.5342, 0.2727, 0.5342, 0.2727, 0.5342, 0.375, 0.5342, 0.625, 0.5342, 0.7307, 0.5342, 0.7273, 0.5342, 0.625, 0.5342, 0.625, 0.5, 0.7273, 0.5, 0.7273, 0.5342, 0.625, 0.5342, 0.625, 0.5, 0.625, 0.3943, 0.625, 0.3977, 0.625, 0.5, 0.625, 0.5, 0.625, 0.3977, 0.625, 0.3977, 0.625, 0.5, 0.625, 0.5, 0.625, 0.3977, 0.625, 0.3977, 0.625, 0.5, 0.625, 0.5342, 0.7273, 0.5342, 0.7273, 0.6421, 0.625, 0.6421, 0.4498, 0.75, 0.4498, 0.8523, 0.4498, 0.8523, 0.4498, 0.75, 0.375, 0.75, 0.4156, 0.75, 0.4156, 0.8523, 0.375, 0.8523, 0.4156, 0.8929, 0.4156, 0.8523, 0.4156, 0.8523, 0.4156, 0.8929, 0.5, 0.3571, 0.5, 0.3977, 0.4088, 0.4525, 0.3925, 0.4282, 0.3925, 0.4282, 0.4088, 0.4525, 0.3465, 0.4899, 0.3191, 0.4767, 0.4156, 0.8523, 0.4156, 0.8929, 0.4156, 0.8929, 0.4156, 0.8523, 0.7679, 0.5342, 0.7273, 0.5342, 0.7273, 0.5342, 0.7679, 0.5342, 0.7679, 0.5342, 0.7273, 0.5342, 0.7273, 0.5342, 0.7679, 0.5342, 0.625, 0.3556, 0.625, 0.3943, 0.625, 0.3977, 0.625, 0.3571, 0.7694, 0.5342, 0.7307, 0.5342, 0.7273, 0.5342, 0.7679, 0.5342, 0.5, 0.3571, 0.5, 0.3977, 0.5, 0.3977, 0.5, 0.3571, 0.3191, 0.4767, 0.3465, 0.4899, 0.2727, 0.5342, 0.2321, 0.5342, 0.5, 0.3571, 0.5, 0.3977, 0.5, 0.3977, 0.5, 0.3571, 0.5, 0.3571, 0.625, 0.3571, 0.625, 0.3977, 0.5, 0.3977, 0.2727, 0.6421, 0.2727, 0.75, 0.2727, 0.75, 0.2727, 0.6421, 0.4498, 0.8523, 0.5, 0.8523, 0.5, 0.8929, 0.4498, 0.8929, 0.5, 0.8929, 0.4498, 0.8929, 0.4498, 0.8929, 0.5, 0.8929, 0.625, 0.8929, 0.5, 0.8929, 0.5, 0.8929, 0.625, 0.8929, 0.7273, 0.6421, 0.7273, 0.5342, 0.7273, 0.5342, 0.7273, 0.6421, 0.5, 0.8523, 0.625, 0.8523, 0.625, 0.8523, 0.5, 0.8523, 0.7679, 0.5342, 0.7679, 0.6421, 0.7679, 0.6421, 0.7679, 0.5342, 0.7679, 0.6421, 0.7679, 0.75, 0.7679, 0.75, 0.7679, 0.6421, 0.375, 0.8523, 0.4156, 0.8523, 0.4156, 0.8929, 0.375, 0.8929, 0.375, 0.8523, 0.4156, 0.8523, 0.4156, 0.8523, 0.375, 0.8523, 0.2321, 0.75, 0.2321, 0.6421, 0.2321, 0.6421, 0.2321, 0.75, 0.4156, 0.8929, 0.375, 0.8929, 0.375, 0.8929, 0.4156, 0.8929, 0.2321, 0.5342, 0.2727, 0.5342, 0.2727, 0.5342, 0.2321, 0.5342, 0.2727, 0.5342, 0.2727, 0.6421, 0.2727, 0.6421, 0.2727, 0.5342])
me_cube.materials.append(mat_material)
me_cube.use_remesh_preserve_volume = False
me_cube.use_remesh_preserve_attributes = False
me_cube.use_mirror_vertex_groups = False
me_cube.update()
me_cube_001 = bpy.data.meshes.new('Cube.001')
me_cube_001.from_pydata([(1.013, -1.187, -0.5223), (1.006, -1.195, -0.8606), (-0.779, 0.76, -0.4873), (-0.8063, 0.7834, -0.7678), (0.7793, 0.76, -0.4873), (0.8066, 0.7834, -0.7678), (-0.8957, 0.01228, -0.5048), (-0.9059, 0.02006, -0.8142), (0.8959, 0.01228, -0.5048), (0.9061, 0.02006, -0.8142), (-1.005, -1.195, -0.8606), (0.8066, 1.03, -0.732), (0.6119, 1.073, -0.8938), (-0.8063, 1.03, -0.732), (-0.6049, 1.073, -0.8938), (-1.012, -1.187, -0.5223), (0.7793, 0.9997, -0.4793), (-0.779, 0.9997, -0.4793), (0.5913, 1.05, -0.7031), (-0.5842, 1.05, -0.7031), (-0.1435, -1.195, -0.8606), (-0.1445, -1.187, -0.5223), (0.1826, -1.195, -0.8606), (0.1839, -1.187, -0.5223), (0.1914, -1.047, 1.026), (-0.1506, -1.047, 1.026), (0.2213, -1.253, -0.05934), (-0.1742, -1.253, -0.05934), (-0.1089, 0.5523, 0.8241), (-0.1298, -0.0879, 0.9252), (0.1383, 0.5523, 0.8241), (0.1649, -0.0879, 0.9252), (0.1815, 0.8954, -1.037), (-0.1429, 0.8954, -1.037), (0.1987, -0.03654, -1.133), (-0.1564, -0.03654, -1.133), (-0.1698, -1.287, -1.229), (0.2158, -1.287, -1.229)], [], [(16, 11, 12, 18), (5, 4, 8, 9), (10, 15, 6, 7), (13, 3, 2, 17), (5, 11, 16, 4), (7, 6, 2, 3), (20, 21, 15, 10), (13, 17, 19, 14), (9, 8, 0, 1), (1, 0, 23, 22), (30, 28, 29, 31), (26, 24, 25, 27), (31, 29, 25, 24), (33, 32, 34, 35), (35, 34, 37, 36)])
_uv = me_cube_001.uv_layers.new(name='UVMap')
_uv.uv.foreach_set('vector', [0.4498, 0.5137, 0.4156, 0.5231, 0.4156, 0.5231, 0.4498, 0.5137, 0.4156, 0.5342, 0.4498, 0.5342, 0.4498, 0.6421, 0.4156, 0.6421, 0.4156, 0.0, 0.4498, 0.0, 0.4498, 0.1079, 0.4156, 0.1079, 0.2467, 0.442, 0.4156, 0.2158, 0.4498, 0.2158, 0.3495, 0.3641, 0.4156, 0.5342, 0.4156, 0.5231, 0.4498, 0.5137, 0.4498, 0.5342, 0.4156, 0.1079, 0.4498, 0.1079, 0.4498, 0.2158, 0.4156, 0.2158, 0.4156, 0.8929, 0.4498, 0.8929, 0.4498, 1.0, 0.4156, 1.0, 0.2467, 0.442, 0.3495, 0.3641, 0.3495, 0.3641, 0.2467, 0.442, 0.4156, 0.6421, 0.4498, 0.6421, 0.4498, 0.75, 0.4156, 0.75, 0.4156, 0.75, 0.4498, 0.75, 0.4498, 0.8523, 0.4156, 0.8523, 0.7273, 0.5342, 0.7679, 0.5342, 0.7679, 0.6421, 0.7273, 0.6421, 0.5, 0.8523, 0.625, 0.8523, 0.625, 0.8929, 0.5, 0.8929, 0.7273, 0.6421, 0.7679, 0.6421, 0.7679, 0.75, 0.7273, 0.75, 0.2321, 0.5342, 0.2727, 0.5342, 0.2727, 0.6421, 0.2321, 0.6421, 0.2321, 0.6421, 0.2727, 0.6421, 0.2727, 0.75, 0.2321, 0.75])
me_cube_001.materials.append(mat_material)
me_cube_001.use_remesh_preserve_volume = False
me_cube_001.use_remesh_preserve_attributes = False
me_cube_001.use_mirror_vertex_groups = False
me_cube_001.update()

# ---- objects
ob_cube = bpy.data.objects.new('Cube', me_cube)
ob_cube_001 = bpy.data.objects.new('Cube.001', me_cube_001)

# ---- transforms, parenting, visibility, modifiers, constraints
ob_cube.location = (0.0, 0.0, 0.0)
ob_cube.scale = (0.2533, 1.004, 0.2533)
ob_cube.lock_rotations_4d = False
ob_cube.empty_display_type = 'ARROWS'
ob_cube.lineart.crease_threshold = 0.0
ob_cube_001.location = (0.0, 0.0, 0.0)
ob_cube_001.scale = (0.2533, 1.004, 0.2533)
ob_cube_001.lock_rotations_4d = False
ob_cube_001.empty_display_type = 'ARROWS'
ob_cube_001.lineart.crease_threshold = 0.0

# ---- collection membership
col_collection.objects.link(ob_cube)
col_collection.objects.link(ob_cube_001)

# ---- scene / render settings (as saved in the file)
scene.frame_start = 1; scene.frame_end = 250; scene.frame_set(1)
scene.render.engine = 'BLENDER_EEVEE_NEXT'
scene.cycles.sampling_pattern = 'TABULATED_SOBOL'
scene.cycles.use_light_tree = False
scene.view_settings.view_transform = 'Filmic'
bpy.context.view_layer.update()

# ---- added for rendering (the .blend has no active camera and no usable light): camera, sun
cam_auto = bpy.data.cameras.new('AutoCamera')
cam_auto.lens = 50.0
cam_auto.sensor_width = 36.0
cam_auto.clip_end = 1000.0
ob_auto_camera = bpy.data.objects.new('AutoCamera', cam_auto)
scene.collection.objects.link(ob_auto_camera)
ob_auto_camera.location = (3.5749, -4.10152, 2.88433)
ob_auto_camera.rotation_euler = (1.09748, -7.21219e-08, 0.694738)
scene.camera = ob_auto_camera
light_auto_sun = bpy.data.lights.new('AutoSun', 'SUN')
light_auto_sun.energy = 3.0
light_auto_sun.angle = 0.0523599
ob_auto_sun = bpy.data.objects.new('AutoSun', light_auto_sun)
scene.collection.objects.link(ob_auto_sun)
ob_auto_sun.rotation_euler = (0.872665, 0.174533, 0.523599)
bpy.context.view_layer.update()
